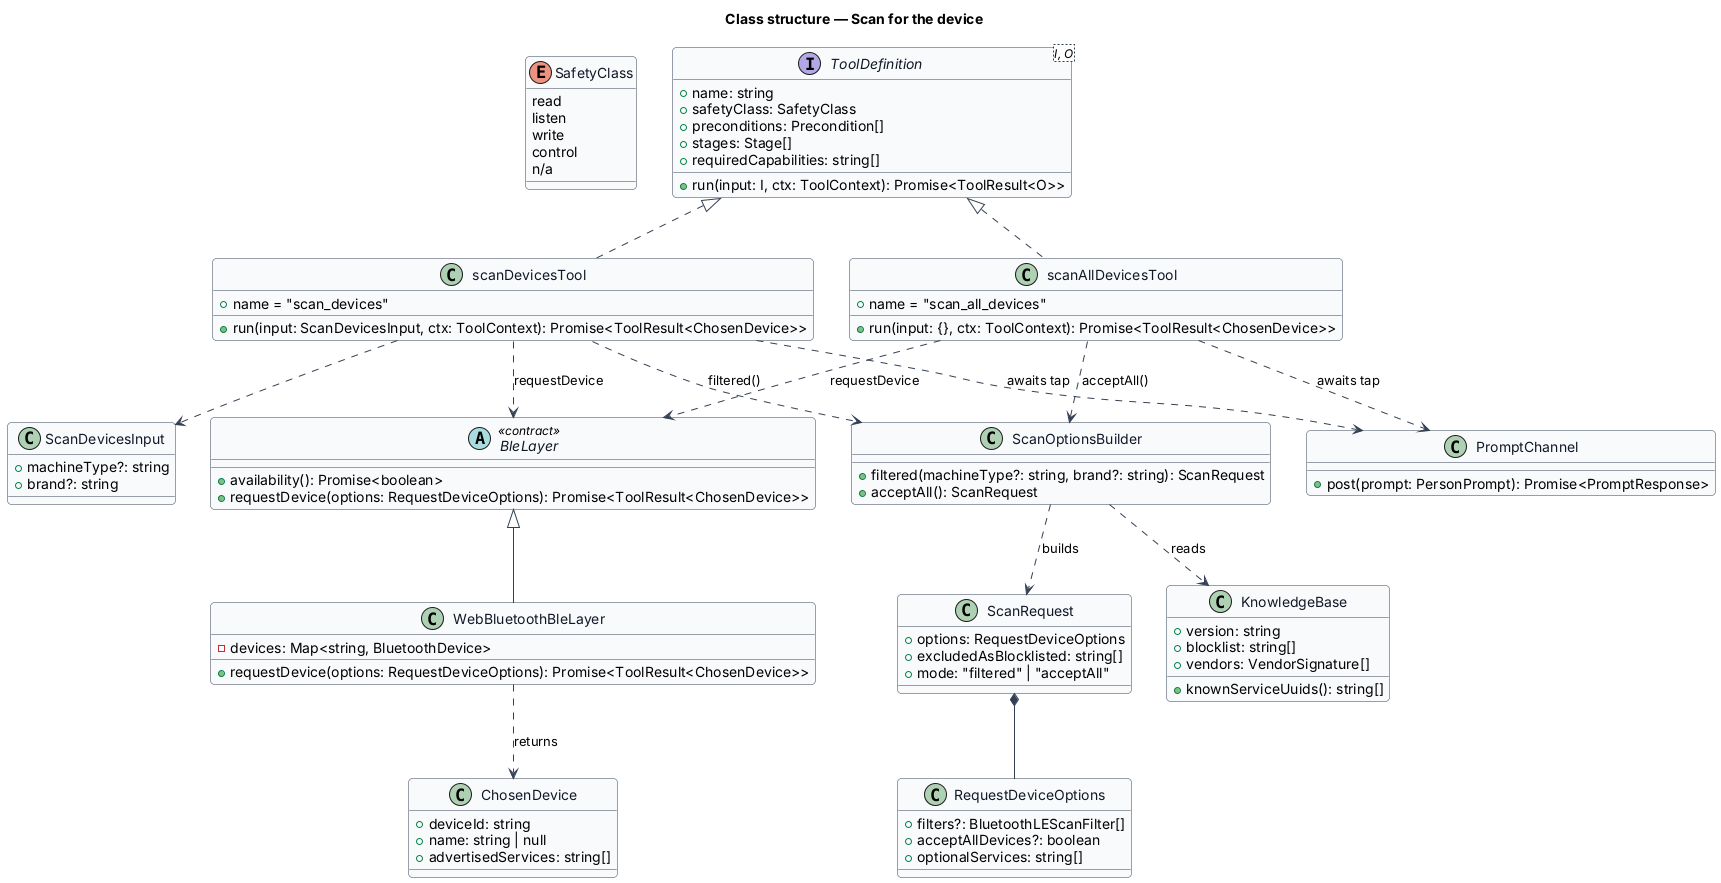

The diagram above was rendered by PlantUML. Its source (embedded in the PNG):
@startuml
' --- shared skin header ---
skinparam backgroundColor #FFFFFF
skinparam shadowing false
skinparam roundcorner 8
skinparam defaultFontName Arial
skinparam ArrowColor #344054
skinparam class {
  BorderColor #344054
  FontColor #101828
  BackgroundColor #F9FAFB
}
' --------------------------
title Class structure — Scan for the device

enum SafetyClass {
  read
  listen
  write
  control
  n/a
}

interface "ToolDefinition<I, O>" as ToolDefinition {
  +name: string
  +safetyClass: SafetyClass
  +preconditions: Precondition[]
  +stages: Stage[]
  +requiredCapabilities: string[]
  +run(input: I, ctx: ToolContext): Promise<ToolResult<O>>
}

class scanDevicesTool {
  +name = "scan_devices"
  +run(input: ScanDevicesInput, ctx: ToolContext): Promise<ToolResult<ChosenDevice>>
}

class scanAllDevicesTool {
  +name = "scan_all_devices"
  +run(input: {}, ctx: ToolContext): Promise<ToolResult<ChosenDevice>>
}

class ScanDevicesInput {
  +machineType?: string
  +brand?: string
}

class ScanOptionsBuilder {
  +filtered(machineType?: string, brand?: string): ScanRequest
  +acceptAll(): ScanRequest
}

class ScanRequest {
  +options: RequestDeviceOptions
  +excludedAsBlocklisted: string[]
  +mode: "filtered" | "acceptAll"
}

class RequestDeviceOptions {
  +filters?: BluetoothLEScanFilter[]
  +acceptAllDevices?: boolean
  +optionalServices: string[]
}

class ChosenDevice {
  +deviceId: string
  +name: string | null
  +advertisedServices: string[]
}

class KnowledgeBase {
  +version: string
  +blocklist: string[]
  +knownServiceUuids(): string[]
  +vendors: VendorSignature[]
}

abstract class BleLayer <<contract>> {
  +availability(): Promise<boolean>
  +requestDevice(options: RequestDeviceOptions): Promise<ToolResult<ChosenDevice>>
}

class WebBluetoothBleLayer {
  -devices: Map<string, BluetoothDevice>
  +requestDevice(options: RequestDeviceOptions): Promise<ToolResult<ChosenDevice>>
}

class PromptChannel {
  +post(prompt: PersonPrompt): Promise<PromptResponse>
}

ToolDefinition <|.. scanDevicesTool
ToolDefinition <|.. scanAllDevicesTool
scanDevicesTool ..> ScanDevicesInput
scanDevicesTool ..> ScanOptionsBuilder : filtered()
scanAllDevicesTool ..> ScanOptionsBuilder : acceptAll()
scanDevicesTool ..> PromptChannel : awaits tap
scanAllDevicesTool ..> PromptChannel : awaits tap
ScanOptionsBuilder ..> KnowledgeBase : reads
ScanOptionsBuilder ..> ScanRequest : builds
ScanRequest *-- RequestDeviceOptions
scanDevicesTool ..> BleLayer : requestDevice
scanAllDevicesTool ..> BleLayer : requestDevice
BleLayer <|-- WebBluetoothBleLayer
WebBluetoothBleLayer ..> ChosenDevice : returns
@enduml